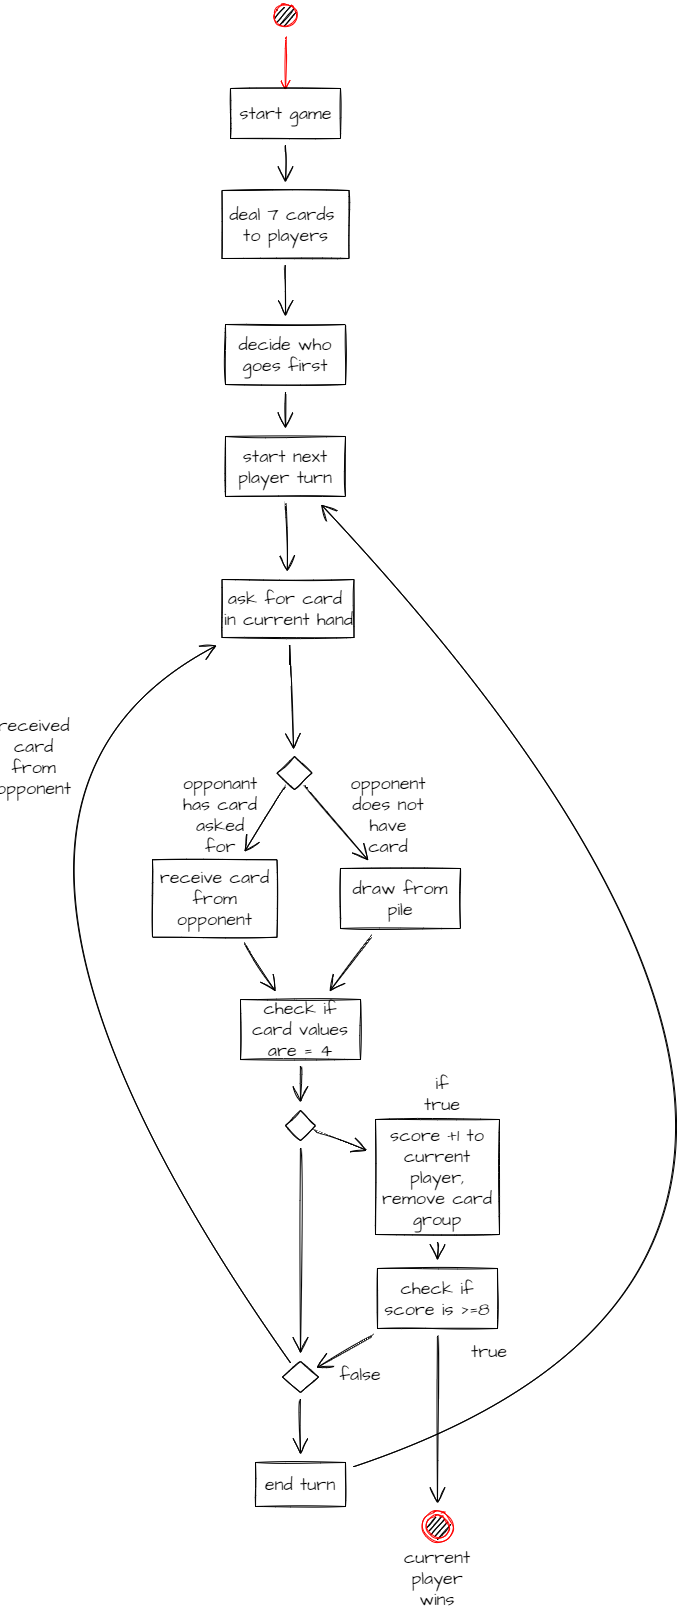

The diagram above was exported from draw.io. Its source (the exported page's mxGraphModel, read from the mxfile embedded in the PNG):
<mxGraphModel dx="1886" dy="966" grid="0" gridSize="10" guides="1" tooltips="1" connect="1" arrows="1" fold="1" page="0" pageScale="1" pageWidth="850" pageHeight="1100" math="0" shadow="0">
  <root>
    <mxCell id="0" />
    <mxCell id="1" parent="0" />
    <mxCell id="FZl8FrF8Fd5ihXMAWEzE-2" value="" style="ellipse;html=1;shape=startState;fillColor=#000000;strokeColor=#ff0000;sketch=1;hachureGap=4;pointerEvents=0;fontFamily=Architects Daughter;fontSource=https%3A%2F%2Ffonts.googleapis.com%2Fcss%3Ffamily%3DArchitects%2BDaughter;fontSize=18;" parent="1" vertex="1">
      <mxGeometry x="-194" y="8" width="30" height="30" as="geometry" />
    </mxCell>
    <mxCell id="FZl8FrF8Fd5ihXMAWEzE-3" value="" style="edgeStyle=orthogonalEdgeStyle;html=1;verticalAlign=bottom;endArrow=open;endSize=8;strokeColor=#ff0000;rounded=0;sketch=1;fontFamily=Architects Daughter;fontSource=https%3A%2F%2Ffonts.googleapis.com%2Fcss%3Ffamily%3DArchitects%2BDaughter;fontSize=20;sourcePerimeterSpacing=8;targetPerimeterSpacing=8;curved=1;" parent="1" source="FZl8FrF8Fd5ihXMAWEzE-2" edge="1">
      <mxGeometry relative="1" as="geometry">
        <mxPoint x="-179" y="98" as="targetPoint" />
      </mxGeometry>
    </mxCell>
    <mxCell id="FZl8FrF8Fd5ihXMAWEzE-14" value="" style="edgeStyle=none;curved=1;rounded=0;sketch=1;orthogonalLoop=1;jettySize=auto;html=1;fontFamily=Architects Daughter;fontSource=https%3A%2F%2Ffonts.googleapis.com%2Fcss%3Ffamily%3DArchitects%2BDaughter;fontSize=20;endArrow=open;startSize=14;endSize=14;sourcePerimeterSpacing=8;targetPerimeterSpacing=8;" parent="1" source="FZl8FrF8Fd5ihXMAWEzE-4" target="FZl8FrF8Fd5ihXMAWEzE-7" edge="1">
      <mxGeometry relative="1" as="geometry" />
    </mxCell>
    <mxCell id="FZl8FrF8Fd5ihXMAWEzE-4" value="start game" style="html=1;sketch=1;hachureGap=4;pointerEvents=0;fontFamily=Architects Daughter;fontSource=https%3A%2F%2Ffonts.googleapis.com%2Fcss%3Ffamily%3DArchitects%2BDaughter;fontSize=18;" parent="1" vertex="1">
      <mxGeometry x="-234" y="96" width="110" height="50" as="geometry" />
    </mxCell>
    <mxCell id="FZl8FrF8Fd5ihXMAWEzE-15" value="" style="edgeStyle=none;curved=1;rounded=0;sketch=1;orthogonalLoop=1;jettySize=auto;html=1;fontFamily=Architects Daughter;fontSource=https%3A%2F%2Ffonts.googleapis.com%2Fcss%3Ffamily%3DArchitects%2BDaughter;fontSize=20;endArrow=open;startSize=14;endSize=14;sourcePerimeterSpacing=8;targetPerimeterSpacing=8;" parent="1" source="FZl8FrF8Fd5ihXMAWEzE-7" target="FZl8FrF8Fd5ihXMAWEzE-11" edge="1">
      <mxGeometry relative="1" as="geometry" />
    </mxCell>
    <mxCell id="FZl8FrF8Fd5ihXMAWEzE-7" value="&lt;div&gt;deal 7 cards &lt;br&gt;&lt;/div&gt;&lt;div&gt;to players&lt;/div&gt;" style="html=1;sketch=1;hachureGap=4;pointerEvents=0;fontFamily=Architects Daughter;fontSource=https%3A%2F%2Ffonts.googleapis.com%2Fcss%3Ffamily%3DArchitects%2BDaughter;fontSize=18;" parent="1" vertex="1">
      <mxGeometry x="-242.5" y="198" width="127" height="68" as="geometry" />
    </mxCell>
    <mxCell id="FZl8FrF8Fd5ihXMAWEzE-17" value="" style="edgeStyle=none;curved=1;rounded=0;sketch=1;orthogonalLoop=1;jettySize=auto;html=1;fontFamily=Architects Daughter;fontSource=https%3A%2F%2Ffonts.googleapis.com%2Fcss%3Ffamily%3DArchitects%2BDaughter;fontSize=20;endArrow=open;startSize=14;endSize=14;sourcePerimeterSpacing=8;targetPerimeterSpacing=8;" parent="1" source="FZl8FrF8Fd5ihXMAWEzE-11" target="FZl8FrF8Fd5ihXMAWEzE-16" edge="1">
      <mxGeometry relative="1" as="geometry" />
    </mxCell>
    <mxCell id="FZl8FrF8Fd5ihXMAWEzE-11" value="&lt;div&gt;decide who goes first&lt;/div&gt;" style="rounded=0;whiteSpace=wrap;html=1;hachureGap=4;pointerEvents=0;sketch=1;fontFamily=Architects Daughter;fontSource=https%3A%2F%2Ffonts.googleapis.com%2Fcss%3Ffamily%3DArchitects%2BDaughter;fontSize=18;" parent="1" vertex="1">
      <mxGeometry x="-239" y="332" width="120" height="60" as="geometry" />
    </mxCell>
    <mxCell id="FZl8FrF8Fd5ihXMAWEzE-19" value="" style="edgeStyle=none;curved=1;rounded=0;sketch=1;orthogonalLoop=1;jettySize=auto;html=1;fontFamily=Architects Daughter;fontSource=https%3A%2F%2Ffonts.googleapis.com%2Fcss%3Ffamily%3DArchitects%2BDaughter;fontSize=20;endArrow=open;startSize=14;endSize=14;sourcePerimeterSpacing=8;targetPerimeterSpacing=8;" parent="1" source="FZl8FrF8Fd5ihXMAWEzE-16" target="FZl8FrF8Fd5ihXMAWEzE-18" edge="1">
      <mxGeometry relative="1" as="geometry" />
    </mxCell>
    <mxCell id="FZl8FrF8Fd5ihXMAWEzE-16" value="&lt;div&gt;start next player turn&lt;/div&gt;" style="rounded=0;whiteSpace=wrap;html=1;hachureGap=4;pointerEvents=0;sketch=1;fontFamily=Architects Daughter;fontSource=https%3A%2F%2Ffonts.googleapis.com%2Fcss%3Ffamily%3DArchitects%2BDaughter;fontSize=18;" parent="1" vertex="1">
      <mxGeometry x="-239" y="444" width="120" height="60" as="geometry" />
    </mxCell>
    <mxCell id="FZl8FrF8Fd5ihXMAWEzE-23" value="" style="edgeStyle=none;curved=1;rounded=0;sketch=1;orthogonalLoop=1;jettySize=auto;html=1;fontFamily=Architects Daughter;fontSource=https%3A%2F%2Ffonts.googleapis.com%2Fcss%3Ffamily%3DArchitects%2BDaughter;fontSize=20;endArrow=open;startSize=14;endSize=14;sourcePerimeterSpacing=8;targetPerimeterSpacing=8;" parent="1" source="FZl8FrF8Fd5ihXMAWEzE-18" target="FZl8FrF8Fd5ihXMAWEzE-22" edge="1">
      <mxGeometry relative="1" as="geometry" />
    </mxCell>
    <mxCell id="FZl8FrF8Fd5ihXMAWEzE-18" value="&lt;div&gt;ask for card &lt;br&gt;&lt;/div&gt;&lt;div&gt;in current hand&lt;/div&gt;" style="html=1;sketch=1;hachureGap=4;pointerEvents=0;fontFamily=Architects Daughter;fontSource=https%3A%2F%2Ffonts.googleapis.com%2Fcss%3Ffamily%3DArchitects%2BDaughter;fontSize=18;" parent="1" vertex="1">
      <mxGeometry x="-242.5" y="587" width="132" height="58" as="geometry" />
    </mxCell>
    <mxCell id="FZl8FrF8Fd5ihXMAWEzE-25" value="" style="edgeStyle=none;curved=1;rounded=0;sketch=1;orthogonalLoop=1;jettySize=auto;html=1;fontFamily=Architects Daughter;fontSource=https%3A%2F%2Ffonts.googleapis.com%2Fcss%3Ffamily%3DArchitects%2BDaughter;fontSize=20;endArrow=open;startSize=14;endSize=14;sourcePerimeterSpacing=8;targetPerimeterSpacing=8;" parent="1" source="FZl8FrF8Fd5ihXMAWEzE-22" target="FZl8FrF8Fd5ihXMAWEzE-24" edge="1">
      <mxGeometry relative="1" as="geometry" />
    </mxCell>
    <mxCell id="FZl8FrF8Fd5ihXMAWEzE-31" value="" style="edgeStyle=none;curved=1;rounded=0;sketch=1;orthogonalLoop=1;jettySize=auto;html=1;fontFamily=Architects Daughter;fontSource=https%3A%2F%2Ffonts.googleapis.com%2Fcss%3Ffamily%3DArchitects%2BDaughter;fontSize=20;endArrow=open;startSize=14;endSize=14;sourcePerimeterSpacing=8;targetPerimeterSpacing=8;" parent="1" source="FZl8FrF8Fd5ihXMAWEzE-22" target="FZl8FrF8Fd5ihXMAWEzE-30" edge="1">
      <mxGeometry relative="1" as="geometry" />
    </mxCell>
    <mxCell id="FZl8FrF8Fd5ihXMAWEzE-22" value="" style="rhombus;whiteSpace=wrap;html=1;hachureGap=4;pointerEvents=0;sketch=1;fontFamily=Architects Daughter;fontSource=https%3A%2F%2Ffonts.googleapis.com%2Fcss%3Ffamily%3DArchitects%2BDaughter;fontSize=18;" parent="1" vertex="1">
      <mxGeometry x="-187.5" y="764" width="35" height="33" as="geometry" />
    </mxCell>
    <mxCell id="FZl8FrF8Fd5ihXMAWEzE-34" style="edgeStyle=none;curved=1;rounded=0;sketch=1;orthogonalLoop=1;jettySize=auto;html=1;fontFamily=Architects Daughter;fontSource=https%3A%2F%2Ffonts.googleapis.com%2Fcss%3Ffamily%3DArchitects%2BDaughter;fontSize=20;endArrow=open;startSize=14;endSize=14;sourcePerimeterSpacing=8;targetPerimeterSpacing=8;" parent="1" source="FZl8FrF8Fd5ihXMAWEzE-24" target="FZl8FrF8Fd5ihXMAWEzE-32" edge="1">
      <mxGeometry relative="1" as="geometry" />
    </mxCell>
    <mxCell id="FZl8FrF8Fd5ihXMAWEzE-24" value="draw from pile" style="whiteSpace=wrap;html=1;sketch=1;hachureGap=4;pointerEvents=0;fontFamily=Architects Daughter;fontSource=https%3A%2F%2Ffonts.googleapis.com%2Fcss%3Ffamily%3DArchitects%2BDaughter;fontSize=18;" parent="1" vertex="1">
      <mxGeometry x="-124" y="876" width="120" height="60" as="geometry" />
    </mxCell>
    <mxCell id="FZl8FrF8Fd5ihXMAWEzE-33" value="" style="edgeStyle=none;curved=1;rounded=0;sketch=1;orthogonalLoop=1;jettySize=auto;html=1;fontFamily=Architects Daughter;fontSource=https%3A%2F%2Ffonts.googleapis.com%2Fcss%3Ffamily%3DArchitects%2BDaughter;fontSize=20;endArrow=open;startSize=14;endSize=14;sourcePerimeterSpacing=8;targetPerimeterSpacing=8;" parent="1" source="FZl8FrF8Fd5ihXMAWEzE-30" target="FZl8FrF8Fd5ihXMAWEzE-32" edge="1">
      <mxGeometry relative="1" as="geometry" />
    </mxCell>
    <mxCell id="FZl8FrF8Fd5ihXMAWEzE-30" value="&lt;div&gt;receive card from opponent&lt;/div&gt;" style="whiteSpace=wrap;html=1;sketch=1;hachureGap=4;pointerEvents=0;fontFamily=Architects Daughter;fontSource=https%3A%2F%2Ffonts.googleapis.com%2Fcss%3Ffamily%3DArchitects%2BDaughter;fontSize=18;" parent="1" vertex="1">
      <mxGeometry x="-312" y="867.25" width="124.5" height="77.5" as="geometry" />
    </mxCell>
    <mxCell id="FZl8FrF8Fd5ihXMAWEzE-59" value="" style="edgeStyle=none;curved=1;rounded=0;sketch=1;orthogonalLoop=1;jettySize=auto;html=1;fontFamily=Architects Daughter;fontSource=https%3A%2F%2Ffonts.googleapis.com%2Fcss%3Ffamily%3DArchitects%2BDaughter;fontSize=20;endArrow=open;startSize=14;endSize=14;sourcePerimeterSpacing=8;targetPerimeterSpacing=8;" parent="1" source="FZl8FrF8Fd5ihXMAWEzE-32" target="FZl8FrF8Fd5ihXMAWEzE-58" edge="1">
      <mxGeometry relative="1" as="geometry" />
    </mxCell>
    <mxCell id="FZl8FrF8Fd5ihXMAWEzE-32" value="check if card values are = 4" style="rounded=0;whiteSpace=wrap;html=1;hachureGap=4;pointerEvents=0;sketch=1;fontFamily=Architects Daughter;fontSource=https%3A%2F%2Ffonts.googleapis.com%2Fcss%3Ffamily%3DArchitects%2BDaughter;fontSize=18;" parent="1" vertex="1">
      <mxGeometry x="-224" y="1007" width="120" height="60" as="geometry" />
    </mxCell>
    <mxCell id="FZl8FrF8Fd5ihXMAWEzE-40" style="edgeStyle=none;curved=1;rounded=0;sketch=1;orthogonalLoop=1;jettySize=auto;html=1;fontFamily=Architects Daughter;fontSource=https%3A%2F%2Ffonts.googleapis.com%2Fcss%3Ffamily%3DArchitects%2BDaughter;fontSize=20;endArrow=open;startSize=14;endSize=14;sourcePerimeterSpacing=8;targetPerimeterSpacing=8;" parent="1" source="FZl8FrF8Fd5ihXMAWEzE-38" target="FZl8FrF8Fd5ihXMAWEzE-18" edge="1">
      <mxGeometry relative="1" as="geometry">
        <Array as="points">
          <mxPoint x="-564" y="817" />
        </Array>
      </mxGeometry>
    </mxCell>
    <mxCell id="FZl8FrF8Fd5ihXMAWEzE-45" value="" style="edgeStyle=none;curved=1;rounded=0;sketch=1;orthogonalLoop=1;jettySize=auto;html=1;fontFamily=Architects Daughter;fontSource=https%3A%2F%2Ffonts.googleapis.com%2Fcss%3Ffamily%3DArchitects%2BDaughter;fontSize=20;endArrow=open;startSize=14;endSize=14;sourcePerimeterSpacing=8;targetPerimeterSpacing=8;" parent="1" source="FZl8FrF8Fd5ihXMAWEzE-38" target="FZl8FrF8Fd5ihXMAWEzE-44" edge="1">
      <mxGeometry relative="1" as="geometry" />
    </mxCell>
    <mxCell id="FZl8FrF8Fd5ihXMAWEzE-38" value="" style="rhombus;whiteSpace=wrap;html=1;sketch=1;hachureGap=4;pointerEvents=0;fontFamily=Architects Daughter;fontSource=https%3A%2F%2Ffonts.googleapis.com%2Fcss%3Ffamily%3DArchitects%2BDaughter;fontSize=18;" parent="1" vertex="1">
      <mxGeometry x="-182" y="1369" width="36" height="31" as="geometry" />
    </mxCell>
    <mxCell id="FZl8FrF8Fd5ihXMAWEzE-43" value="received card from opponent" style="text;html=1;strokeColor=none;fillColor=none;align=center;verticalAlign=middle;whiteSpace=wrap;rounded=0;hachureGap=4;pointerEvents=0;sketch=1;fontFamily=Architects Daughter;fontSource=https%3A%2F%2Ffonts.googleapis.com%2Fcss%3Ffamily%3DArchitects%2BDaughter;fontSize=18;" parent="1" vertex="1">
      <mxGeometry x="-449" y="759" width="37" height="10" as="geometry" />
    </mxCell>
    <mxCell id="FZl8FrF8Fd5ihXMAWEzE-51" style="edgeStyle=none;curved=1;rounded=0;sketch=1;orthogonalLoop=1;jettySize=auto;html=1;fontFamily=Architects Daughter;fontSource=https%3A%2F%2Ffonts.googleapis.com%2Fcss%3Ffamily%3DArchitects%2BDaughter;fontSize=20;endArrow=open;startSize=14;endSize=14;sourcePerimeterSpacing=8;targetPerimeterSpacing=8;" parent="1" source="FZl8FrF8Fd5ihXMAWEzE-44" target="FZl8FrF8Fd5ihXMAWEzE-16" edge="1">
      <mxGeometry relative="1" as="geometry">
        <Array as="points">
          <mxPoint x="550" y="1253" />
        </Array>
      </mxGeometry>
    </mxCell>
    <mxCell id="FZl8FrF8Fd5ihXMAWEzE-44" value="end turn" style="whiteSpace=wrap;html=1;sketch=1;hachureGap=4;pointerEvents=0;fontFamily=Architects Daughter;fontSource=https%3A%2F%2Ffonts.googleapis.com%2Fcss%3Ffamily%3DArchitects%2BDaughter;fontSize=18;" parent="1" vertex="1">
      <mxGeometry x="-209" y="1470" width="90" height="44" as="geometry" />
    </mxCell>
    <mxCell id="FZl8FrF8Fd5ihXMAWEzE-71" value="" style="edgeStyle=none;curved=1;rounded=0;sketch=1;orthogonalLoop=1;jettySize=auto;html=1;fontFamily=Architects Daughter;fontSource=https%3A%2F%2Ffonts.googleapis.com%2Fcss%3Ffamily%3DArchitects%2BDaughter;fontSize=20;endArrow=open;startSize=14;endSize=14;sourcePerimeterSpacing=8;targetPerimeterSpacing=8;" parent="1" source="FZl8FrF8Fd5ihXMAWEzE-47" target="FZl8FrF8Fd5ihXMAWEzE-70" edge="1">
      <mxGeometry relative="1" as="geometry" />
    </mxCell>
    <mxCell id="FZl8FrF8Fd5ihXMAWEzE-47" value="score +1 to current player, remove card group" style="whiteSpace=wrap;html=1;sketch=1;hachureGap=4;pointerEvents=0;fontFamily=Architects Daughter;fontSource=https%3A%2F%2Ffonts.googleapis.com%2Fcss%3Ffamily%3DArchitects%2BDaughter;fontSize=18;" parent="1" vertex="1">
      <mxGeometry x="-89" y="1127" width="124" height="115" as="geometry" />
    </mxCell>
    <mxCell id="FZl8FrF8Fd5ihXMAWEzE-52" value="opponant has card asked for" style="text;html=1;strokeColor=none;fillColor=none;align=center;verticalAlign=middle;whiteSpace=wrap;rounded=0;hachureGap=4;pointerEvents=0;sketch=1;fontFamily=Architects Daughter;fontSource=https%3A%2F%2Ffonts.googleapis.com%2Fcss%3Ffamily%3DArchitects%2BDaughter;fontSize=18;" parent="1" vertex="1">
      <mxGeometry x="-264" y="812" width="40" height="20" as="geometry" />
    </mxCell>
    <mxCell id="FZl8FrF8Fd5ihXMAWEzE-56" value="opponent does not have card" style="text;html=1;strokeColor=none;fillColor=none;align=center;verticalAlign=middle;whiteSpace=wrap;rounded=0;hachureGap=4;pointerEvents=0;sketch=1;fontFamily=Architects Daughter;fontSource=https%3A%2F%2Ffonts.googleapis.com%2Fcss%3Ffamily%3DArchitects%2BDaughter;fontSize=18;" parent="1" vertex="1">
      <mxGeometry x="-96" y="812" width="40" height="20" as="geometry" />
    </mxCell>
    <mxCell id="FZl8FrF8Fd5ihXMAWEzE-60" value="" style="edgeStyle=none;curved=1;rounded=0;sketch=1;orthogonalLoop=1;jettySize=auto;html=1;fontFamily=Architects Daughter;fontSource=https%3A%2F%2Ffonts.googleapis.com%2Fcss%3Ffamily%3DArchitects%2BDaughter;fontSize=20;endArrow=open;startSize=14;endSize=14;sourcePerimeterSpacing=8;targetPerimeterSpacing=8;" parent="1" source="FZl8FrF8Fd5ihXMAWEzE-58" target="FZl8FrF8Fd5ihXMAWEzE-47" edge="1">
      <mxGeometry relative="1" as="geometry" />
    </mxCell>
    <mxCell id="FZl8FrF8Fd5ihXMAWEzE-61" value="" style="edgeStyle=none;curved=1;rounded=0;sketch=1;orthogonalLoop=1;jettySize=auto;html=1;fontFamily=Architects Daughter;fontSource=https%3A%2F%2Ffonts.googleapis.com%2Fcss%3Ffamily%3DArchitects%2BDaughter;fontSize=20;endArrow=open;startSize=14;endSize=14;sourcePerimeterSpacing=8;targetPerimeterSpacing=8;" parent="1" source="FZl8FrF8Fd5ihXMAWEzE-58" target="FZl8FrF8Fd5ihXMAWEzE-38" edge="1">
      <mxGeometry relative="1" as="geometry" />
    </mxCell>
    <mxCell id="FZl8FrF8Fd5ihXMAWEzE-58" value="" style="rhombus;whiteSpace=wrap;html=1;sketch=1;hachureGap=4;pointerEvents=0;fontFamily=Architects Daughter;fontSource=https%3A%2F%2Ffonts.googleapis.com%2Fcss%3Ffamily%3DArchitects%2BDaughter;fontSize=18;" parent="1" vertex="1">
      <mxGeometry x="-179" y="1118" width="30" height="30" as="geometry" />
    </mxCell>
    <mxCell id="FZl8FrF8Fd5ihXMAWEzE-62" value="if true" style="text;html=1;strokeColor=none;fillColor=none;align=center;verticalAlign=middle;whiteSpace=wrap;rounded=0;hachureGap=4;pointerEvents=0;sketch=1;fontFamily=Architects Daughter;fontSource=https%3A%2F%2Ffonts.googleapis.com%2Fcss%3Ffamily%3DArchitects%2BDaughter;fontSize=18;" parent="1" vertex="1">
      <mxGeometry x="-42" y="1091" width="40" height="20" as="geometry" />
    </mxCell>
    <mxCell id="FZl8FrF8Fd5ihXMAWEzE-72" style="edgeStyle=none;curved=1;rounded=0;sketch=1;orthogonalLoop=1;jettySize=auto;html=1;fontFamily=Architects Daughter;fontSource=https%3A%2F%2Ffonts.googleapis.com%2Fcss%3Ffamily%3DArchitects%2BDaughter;fontSize=20;endArrow=open;startSize=14;endSize=14;sourcePerimeterSpacing=8;targetPerimeterSpacing=8;" parent="1" source="FZl8FrF8Fd5ihXMAWEzE-70" target="FZl8FrF8Fd5ihXMAWEzE-38" edge="1">
      <mxGeometry relative="1" as="geometry" />
    </mxCell>
    <mxCell id="FZl8FrF8Fd5ihXMAWEzE-75" style="edgeStyle=none;curved=1;rounded=0;sketch=1;orthogonalLoop=1;jettySize=auto;html=1;fontFamily=Architects Daughter;fontSource=https%3A%2F%2Ffonts.googleapis.com%2Fcss%3Ffamily%3DArchitects%2BDaughter;fontSize=20;endArrow=open;startSize=14;endSize=14;sourcePerimeterSpacing=8;targetPerimeterSpacing=8;" parent="1" source="FZl8FrF8Fd5ihXMAWEzE-70" target="FZl8FrF8Fd5ihXMAWEzE-74" edge="1">
      <mxGeometry relative="1" as="geometry" />
    </mxCell>
    <mxCell id="FZl8FrF8Fd5ihXMAWEzE-70" value="check if score is &amp;gt;=8" style="whiteSpace=wrap;html=1;sketch=1;hachureGap=4;pointerEvents=0;fontFamily=Architects Daughter;fontSource=https%3A%2F%2Ffonts.googleapis.com%2Fcss%3Ffamily%3DArchitects%2BDaughter;fontSize=18;" parent="1" vertex="1">
      <mxGeometry x="-87" y="1276" width="120" height="60" as="geometry" />
    </mxCell>
    <mxCell id="FZl8FrF8Fd5ihXMAWEzE-73" value="&lt;div&gt;false&lt;/div&gt;" style="text;html=1;strokeColor=none;fillColor=none;align=center;verticalAlign=middle;whiteSpace=wrap;rounded=0;hachureGap=4;pointerEvents=0;sketch=1;fontFamily=Architects Daughter;fontSource=https%3A%2F%2Ffonts.googleapis.com%2Fcss%3Ffamily%3DArchitects%2BDaughter;fontSize=18;" parent="1" vertex="1">
      <mxGeometry x="-124" y="1372" width="40" height="20" as="geometry" />
    </mxCell>
    <mxCell id="FZl8FrF8Fd5ihXMAWEzE-74" value="" style="ellipse;html=1;shape=endState;fillColor=#000000;strokeColor=#ff0000;sketch=1;hachureGap=4;pointerEvents=0;fontFamily=Architects Daughter;fontSource=https%3A%2F%2Ffonts.googleapis.com%2Fcss%3Ffamily%3DArchitects%2BDaughter;fontSize=18;" parent="1" vertex="1">
      <mxGeometry x="-42" y="1519" width="30" height="30" as="geometry" />
    </mxCell>
    <mxCell id="FZl8FrF8Fd5ihXMAWEzE-76" value="&lt;div&gt;true&lt;/div&gt;" style="text;html=1;strokeColor=none;fillColor=none;align=center;verticalAlign=middle;whiteSpace=wrap;rounded=0;hachureGap=4;pointerEvents=0;sketch=1;fontFamily=Architects Daughter;fontSource=https%3A%2F%2Ffonts.googleapis.com%2Fcss%3Ffamily%3DArchitects%2BDaughter;fontSize=18;" parent="1" vertex="1">
      <mxGeometry x="5" y="1349" width="40" height="20" as="geometry" />
    </mxCell>
    <mxCell id="FZl8FrF8Fd5ihXMAWEzE-77" value="current player wins" style="text;html=1;strokeColor=none;fillColor=none;align=center;verticalAlign=middle;whiteSpace=wrap;rounded=0;hachureGap=4;pointerEvents=0;sketch=1;fontFamily=Architects Daughter;fontSource=https%3A%2F%2Ffonts.googleapis.com%2Fcss%3Ffamily%3DArchitects%2BDaughter;fontSize=18;" parent="1" vertex="1">
      <mxGeometry x="-47" y="1576" width="40" height="20" as="geometry" />
    </mxCell>
  </root>
</mxGraphModel>